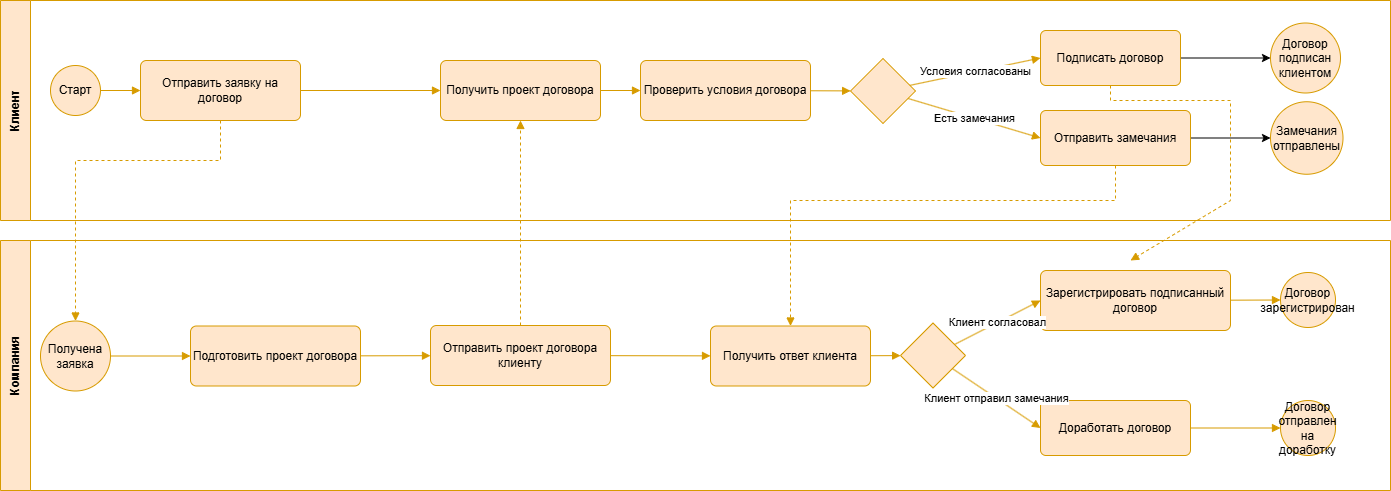

The diagram above was exported from draw.io. Its source (the exported page's mxGraphModel, read from the mxfile embedded in the PNG):
<mxGraphModel dx="2056" dy="1179" grid="1" gridSize="10" guides="1" tooltips="1" connect="1" arrows="1" fold="1" page="1" pageScale="1" pageWidth="1400" pageHeight="470" math="0" shadow="0">
  <root>
    <mxCell id="0" />
    <mxCell id="1" parent="0" />
    <mxCell id="p1" parent="1" style="swimlane;horizontal=0;whiteSpace=wrap;html=1;fillColor=#ffe6cc;strokeColor=#d79b00;startSize=30;strokeWidth=1;" value="Клиент" vertex="1">
      <mxGeometry height="220" width="1390" x="20" y="20" as="geometry" />
    </mxCell>
    <mxCell id="-4gkvqiO6Eqw7Qps6JQQ-6" edge="1" parent="p1" source="a4" style="edgeStyle=orthogonalEdgeStyle;rounded=0;orthogonalLoop=1;jettySize=auto;html=1;exitX=1;exitY=0.5;exitDx=0;exitDy=0;entryX=0;entryY=0.5;entryDx=0;entryDy=0;" target="e1">
      <mxGeometry relative="1" as="geometry" />
    </mxCell>
    <mxCell id="a4" parent="p1" style="rounded=1;whiteSpace=wrap;html=1;arcSize=10;fillColor=#ffe6cc;strokeWidth=1;strokeColor=#d79b00;" value="Подписать договор" vertex="1">
      <mxGeometry height="55" width="140" x="1040" y="30" as="geometry" />
    </mxCell>
    <mxCell id="e1" parent="p1" style="ellipse;whiteSpace=wrap;html=1;aspect=fixed;strokeWidth=1;fillColor=#ffe6cc;strokeColor=#d79b00;" value="Договор подписан клиентом" vertex="1">
      <mxGeometry height="70" width="70" x="1270" y="22.5" as="geometry" />
    </mxCell>
    <mxCell id="-4gkvqiO6Eqw7Qps6JQQ-5" edge="1" parent="p1" source="a5" style="edgeStyle=orthogonalEdgeStyle;rounded=0;orthogonalLoop=1;jettySize=auto;html=1;exitX=1;exitY=0.5;exitDx=0;exitDy=0;entryX=0;entryY=0.5;entryDx=0;entryDy=0;" target="e2">
      <mxGeometry relative="1" as="geometry" />
    </mxCell>
    <mxCell id="a5" parent="p1" style="rounded=1;whiteSpace=wrap;html=1;arcSize=10;fillColor=#ffe6cc;strokeWidth=1;strokeColor=#d79b00;" value="Отправить замечания" vertex="1">
      <mxGeometry height="55" width="150" x="1040" y="110" as="geometry" />
    </mxCell>
    <mxCell id="e2" parent="p1" style="ellipse;whiteSpace=wrap;html=1;aspect=fixed;strokeWidth=1;fillColor=#ffe6cc;strokeColor=#d79b00;" value="Замечания отправлены" vertex="1">
      <mxGeometry height="72.5" width="72.5" x="1270" y="101.25" as="geometry" />
    </mxCell>
    <mxCell id="p2" parent="1" style="swimlane;horizontal=0;whiteSpace=wrap;html=1;fillColor=#ffe6cc;strokeColor=#d79b00;startSize=30;strokeWidth=1;" value="Компания" vertex="1">
      <mxGeometry height="250" width="1390" x="20" y="260" as="geometry" />
    </mxCell>
    <mxCell id="b5" parent="p2" style="rounded=1;whiteSpace=wrap;html=1;arcSize=10;fillColor=#ffe6cc;strokeWidth=1;strokeColor=#d79b00;" value="Доработать договор" vertex="1">
      <mxGeometry height="55" width="150" x="1040" y="160" as="geometry" />
    </mxCell>
    <mxCell id="ee2" parent="p2" style="ellipse;whiteSpace=wrap;html=1;aspect=fixed;strokeWidth=1;fillColor=#ffe6cc;strokeColor=#d79b00;" value="Договор отправлен на доработку" vertex="1">
      <mxGeometry height="55" width="55" x="1280" y="160" as="geometry" />
    </mxCell>
    <mxCell id="e15" edge="1" parent="p2" source="b5" style="endArrow=block;html=1;rounded=0;strokeWidth=1;fillColor=#ffe6cc;strokeColor=#d79b00;" target="ee2" value="">
      <mxGeometry relative="1" as="geometry" />
    </mxCell>
    <mxCell id="e14" edge="1" parent="p2" source="g2" style="endArrow=block;html=1;rounded=0;strokeWidth=1;fillColor=#ffe6cc;strokeColor=#d79b00;entryX=0;entryY=0.5;entryDx=0;entryDy=0;" target="b5" value="Клиент отправил замечания">
      <mxGeometry relative="1" as="geometry" />
    </mxCell>
    <mxCell id="b4" parent="p2" style="rounded=1;whiteSpace=wrap;html=1;arcSize=10;fillColor=#ffe6cc;strokeWidth=1;strokeColor=#d79b00;" value="Зарегистрировать подписанный договор" vertex="1">
      <mxGeometry height="60" width="190" x="1040" y="30" as="geometry" />
    </mxCell>
    <mxCell id="ee1" parent="p2" style="ellipse;whiteSpace=wrap;html=1;aspect=fixed;strokeWidth=1;fillColor=#ffe6cc;strokeColor=#d79b00;" value="Договор зарегистрирован" vertex="1">
      <mxGeometry height="55" width="55" x="1280" y="32" as="geometry" />
    </mxCell>
    <mxCell id="e13" edge="1" parent="p2" source="b4" style="endArrow=block;html=1;rounded=0;strokeWidth=1;fillColor=#ffe6cc;strokeColor=#d79b00;" target="ee1" value="">
      <mxGeometry relative="1" as="geometry" />
    </mxCell>
    <mxCell id="e12" edge="1" parent="p2" source="g2" style="endArrow=block;html=1;rounded=0;strokeWidth=1;fillColor=#ffe6cc;strokeColor=#d79b00;entryX=0;entryY=0.5;entryDx=0;entryDy=0;" target="b4" value="Клиент согласовал">
      <mxGeometry relative="1" as="geometry" />
    </mxCell>
    <mxCell id="b2" parent="p2" style="rounded=1;whiteSpace=wrap;html=1;arcSize=10;fillColor=#ffe6cc;strokeWidth=1;strokeColor=#d79b00;" value="Отправить проект договора клиенту" vertex="1">
      <mxGeometry height="60" width="180" x="430" y="85" as="geometry" />
    </mxCell>
    <mxCell id="s2" parent="p2" style="ellipse;whiteSpace=wrap;html=1;aspect=fixed;strokeWidth=1;fillColor=#ffe6cc;strokeColor=#d79b00;" value="Получена заявка" vertex="1">
      <mxGeometry height="70" width="70" x="40" y="80.5" as="geometry" />
    </mxCell>
    <mxCell id="g2" parent="p2" style="rhombus;whiteSpace=wrap;html=1;fillColor=#ffe6cc;strokeWidth=1;strokeColor=#d79b00;" value="" vertex="1">
      <mxGeometry height="65" width="65" x="900" y="82.5" as="geometry" />
    </mxCell>
    <mxCell id="b1" parent="p2" style="rounded=1;whiteSpace=wrap;html=1;arcSize=10;fillColor=#ffe6cc;strokeWidth=1;strokeColor=#d79b00;" value="Подготовить проект договора" vertex="1">
      <mxGeometry height="60" width="170" x="190" y="85.5" as="geometry" />
    </mxCell>
    <mxCell id="b3" parent="p2" style="rounded=1;whiteSpace=wrap;html=1;arcSize=10;fillColor=#ffe6cc;strokeWidth=1;strokeColor=#d79b00;" value="Получить ответ клиента" vertex="1">
      <mxGeometry height="60" width="160" x="710" y="85.5" as="geometry" />
    </mxCell>
    <mxCell id="e8" edge="1" parent="p2" source="s2" style="endArrow=block;html=1;rounded=0;strokeWidth=1;fillColor=#ffe6cc;strokeColor=#d79b00;" target="b1" value="">
      <mxGeometry relative="1" as="geometry" />
    </mxCell>
    <mxCell id="e9" edge="1" parent="p2" source="b1" style="endArrow=block;html=1;rounded=0;strokeWidth=1;fillColor=#ffe6cc;strokeColor=#d79b00;" target="b2" value="">
      <mxGeometry relative="1" as="geometry" />
    </mxCell>
    <mxCell id="e10" edge="1" parent="p2" source="b2" style="endArrow=block;html=1;rounded=0;strokeWidth=1;fillColor=#ffe6cc;strokeColor=#d79b00;" target="b3" value="">
      <mxGeometry relative="1" as="geometry" />
    </mxCell>
    <mxCell id="e11" edge="1" parent="p2" source="b3" style="endArrow=block;html=1;rounded=0;strokeWidth=1;fillColor=#ffe6cc;strokeColor=#d79b00;" target="g2" value="">
      <mxGeometry relative="1" as="geometry" />
    </mxCell>
    <mxCell id="s1" parent="1" style="ellipse;whiteSpace=wrap;html=1;aspect=fixed;strokeWidth=1;fillColor=#ffe6cc;strokeColor=#d79b00;" value="Старт" vertex="1">
      <mxGeometry height="50" width="50" x="70" y="85" as="geometry" />
    </mxCell>
    <mxCell id="a1" parent="1" style="rounded=1;whiteSpace=wrap;html=1;arcSize=10;fillColor=#ffe6cc;strokeWidth=1;strokeColor=#d79b00;" value="Отправить заявку на договор" vertex="1">
      <mxGeometry height="60" width="160" x="160" y="80" as="geometry" />
    </mxCell>
    <mxCell id="a2" parent="1" style="rounded=1;whiteSpace=wrap;html=1;arcSize=10;fillColor=#ffe6cc;strokeWidth=1;strokeColor=#d79b00;" value="Получить проект договора" vertex="1">
      <mxGeometry height="60" width="160" x="460" y="80" as="geometry" />
    </mxCell>
    <mxCell id="a3" parent="1" style="rounded=1;whiteSpace=wrap;html=1;arcSize=10;fillColor=#ffe6cc;strokeWidth=1;strokeColor=#d79b00;" value="Проверить условия договора" vertex="1">
      <mxGeometry height="60" width="170" x="660" y="80" as="geometry" />
    </mxCell>
    <mxCell id="g1" parent="1" style="rhombus;whiteSpace=wrap;html=1;fillColor=#ffe6cc;strokeWidth=1;strokeColor=#d79b00;" value="" vertex="1">
      <mxGeometry height="65" width="65" x="870" y="78" as="geometry" />
    </mxCell>
    <mxCell id="e0" edge="1" parent="1" source="s1" style="endArrow=block;html=1;rounded=0;strokeWidth=1;fillColor=#ffe6cc;strokeColor=#d79b00;" target="a1" value="">
      <mxGeometry relative="1" as="geometry" />
    </mxCell>
    <mxCell id="2" edge="1" parent="1" source="a1" style="endArrow=block;html=1;rounded=0;strokeWidth=1;fillColor=#ffe6cc;strokeColor=#d79b00;" target="a2" value="">
      <mxGeometry relative="1" as="geometry" />
    </mxCell>
    <mxCell id="3" edge="1" parent="1" source="a2" style="endArrow=block;html=1;rounded=0;strokeWidth=1;fillColor=#ffe6cc;strokeColor=#d79b00;" target="a3" value="">
      <mxGeometry relative="1" as="geometry" />
    </mxCell>
    <mxCell id="e3" edge="1" parent="1" source="a3" style="endArrow=block;html=1;rounded=0;strokeWidth=1;fillColor=#ffe6cc;strokeColor=#d79b00;" target="g1" value="">
      <mxGeometry relative="1" as="geometry" />
    </mxCell>
    <mxCell id="e4" edge="1" parent="1" source="g1" style="endArrow=block;html=1;rounded=0;strokeWidth=1;fillColor=#ffe6cc;strokeColor=#d79b00;entryX=0;entryY=0.5;entryDx=0;entryDy=0;" target="a4" value="Условия согласованы">
      <mxGeometry relative="1" as="geometry" />
    </mxCell>
    <mxCell id="e5" edge="1" parent="1" source="a4" style="endArrow=block;html=1;rounded=0;strokeWidth=2;" target="e1" value="">
      <mxGeometry relative="1" as="geometry" />
    </mxCell>
    <mxCell id="e6" edge="1" parent="1" source="g1" style="endArrow=block;html=1;rounded=0;strokeWidth=1;fillColor=#ffe6cc;strokeColor=#d79b00;entryX=0;entryY=0.5;entryDx=0;entryDy=0;" target="a5" value="Есть замечания">
      <mxGeometry relative="1" as="geometry" />
    </mxCell>
    <mxCell id="e7" edge="1" parent="1" source="a5" style="endArrow=block;html=1;rounded=0;strokeWidth=2;" target="e2" value="">
      <mxGeometry relative="1" as="geometry" />
    </mxCell>
    <mxCell id="e16" edge="1" parent="1" source="a1" style="endArrow=block;html=1;rounded=0;strokeWidth=1;dashed=1;fillColor=#ffe6cc;strokeColor=#d79b00;" target="s2" value="">
      <mxGeometry relative="1" as="geometry">
        <Array as="points">
          <mxPoint x="240" y="180" />
          <mxPoint x="95" y="180" />
        </Array>
      </mxGeometry>
    </mxCell>
    <mxCell id="e17" edge="1" parent="1" source="b2" style="endArrow=block;html=1;rounded=0;strokeWidth=1;dashed=1;fillColor=#ffe6cc;strokeColor=#d79b00;" target="a2" value="">
      <mxGeometry relative="1" as="geometry" />
    </mxCell>
    <mxCell id="e19" edge="1" parent="1" source="a4" style="endArrow=block;html=1;rounded=0;strokeWidth=1;dashed=1;fillColor=#ffe6cc;strokeColor=#d79b00;" value="">
      <mxGeometry relative="1" as="geometry">
        <Array as="points">
          <mxPoint x="1130" y="120" />
          <mxPoint x="1250" y="120" />
          <mxPoint x="1250" y="220" />
        </Array>
        <mxPoint x="1150" y="280" as="targetPoint" />
      </mxGeometry>
    </mxCell>
    <mxCell id="e18" edge="1" parent="1" source="a5" style="endArrow=block;html=1;rounded=0;strokeWidth=1;dashed=1;fillColor=#ffe6cc;strokeColor=#d79b00;exitX=0.5;exitY=1;exitDx=0;exitDy=0;entryX=0.5;entryY=0;entryDx=0;entryDy=0;" target="b3" value="">
      <mxGeometry relative="1" as="geometry">
        <Array as="points">
          <mxPoint x="1135" y="220" />
          <mxPoint x="810" y="220" />
        </Array>
      </mxGeometry>
    </mxCell>
  </root>
</mxGraphModel>